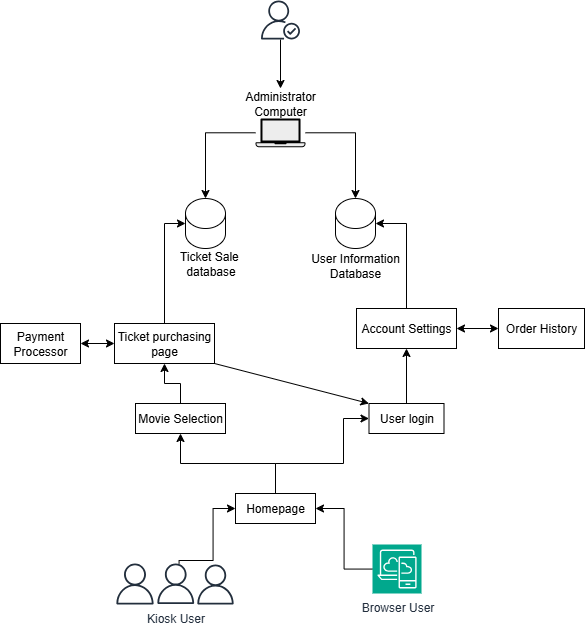

The diagram above was exported from draw.io. Its source (the exported page's mxGraphModel, read from the mxfile embedded in the PNG):
<mxGraphModel dx="1063" dy="564" grid="0" gridSize="10" guides="1" tooltips="1" connect="1" arrows="1" fold="1" page="1" pageScale="1" pageWidth="850" pageHeight="1100" math="0" shadow="0">
  <root>
    <mxCell id="0" />
    <mxCell id="1" parent="0" />
    <mxCell id="sA_CfWsT7xY391IYUl_x-42" style="edgeStyle=orthogonalEdgeStyle;rounded=0;orthogonalLoop=1;jettySize=auto;html=1;entryX=0;entryY=0.5;entryDx=0;entryDy=0;" edge="1" parent="1" source="sA_CfWsT7xY391IYUl_x-3" target="sA_CfWsT7xY391IYUl_x-32">
      <mxGeometry relative="1" as="geometry">
        <Array as="points">
          <mxPoint x="278.5" y="697" />
          <mxPoint x="312.5" y="697" />
          <mxPoint x="312.5" y="645" />
        </Array>
      </mxGeometry>
    </mxCell>
    <mxCell id="sA_CfWsT7xY391IYUl_x-3" value="Kiosk User" style="sketch=0;outlineConnect=0;fontColor=#232F3E;gradientColor=none;fillColor=#232F3D;strokeColor=none;dashed=0;verticalLabelPosition=bottom;verticalAlign=top;align=center;html=1;fontSize=12;fontStyle=0;aspect=fixed;pointerEvents=1;shape=mxgraph.aws4.user;" vertex="1" parent="1">
      <mxGeometry x="255" y="700" width="40.5" height="40.5" as="geometry" />
    </mxCell>
    <mxCell id="sA_CfWsT7xY391IYUl_x-60" style="edgeStyle=orthogonalEdgeStyle;rounded=0;orthogonalLoop=1;jettySize=auto;html=1;entryX=0.5;entryY=0;entryDx=0;entryDy=0;" edge="1" parent="1" source="sA_CfWsT7xY391IYUl_x-4" target="sA_CfWsT7xY391IYUl_x-20">
      <mxGeometry relative="1" as="geometry" />
    </mxCell>
    <mxCell id="sA_CfWsT7xY391IYUl_x-4" value="" style="sketch=0;outlineConnect=0;fontColor=#232F3E;gradientColor=none;fillColor=#232F3D;strokeColor=none;dashed=0;verticalLabelPosition=bottom;verticalAlign=top;align=center;html=1;fontSize=12;fontStyle=0;aspect=fixed;pointerEvents=1;shape=mxgraph.aws4.authenticated_user;" vertex="1" parent="1">
      <mxGeometry x="360.5" y="137" width="39" height="39" as="geometry" />
    </mxCell>
    <mxCell id="sA_CfWsT7xY391IYUl_x-5" value="" style="sketch=0;outlineConnect=0;fontColor=#232F3E;gradientColor=none;fillColor=#232F3D;strokeColor=none;dashed=0;verticalLabelPosition=bottom;verticalAlign=top;align=center;html=1;fontSize=12;fontStyle=0;aspect=fixed;pointerEvents=1;shape=mxgraph.aws4.user;" vertex="1" parent="1">
      <mxGeometry x="214" y="700" width="41" height="41" as="geometry" />
    </mxCell>
    <mxCell id="sA_CfWsT7xY391IYUl_x-6" value="" style="sketch=0;outlineConnect=0;fontColor=#232F3E;gradientColor=none;fillColor=#232F3D;strokeColor=none;dashed=0;verticalLabelPosition=bottom;verticalAlign=top;align=center;html=1;fontSize=12;fontStyle=0;aspect=fixed;pointerEvents=1;shape=mxgraph.aws4.user;" vertex="1" parent="1">
      <mxGeometry x="295" y="701" width="40" height="40" as="geometry" />
    </mxCell>
    <mxCell id="sA_CfWsT7xY391IYUl_x-43" style="edgeStyle=orthogonalEdgeStyle;rounded=0;orthogonalLoop=1;jettySize=auto;html=1;entryX=1;entryY=0.5;entryDx=0;entryDy=0;" edge="1" parent="1" source="sA_CfWsT7xY391IYUl_x-8" target="sA_CfWsT7xY391IYUl_x-32">
      <mxGeometry relative="1" as="geometry" />
    </mxCell>
    <mxCell id="sA_CfWsT7xY391IYUl_x-8" value="Browser User" style="sketch=0;points=[[0,0,0],[0.25,0,0],[0.5,0,0],[0.75,0,0],[1,0,0],[0,1,0],[0.25,1,0],[0.5,1,0],[0.75,1,0],[1,1,0],[0,0.25,0],[0,0.5,0],[0,0.75,0],[1,0.25,0],[1,0.5,0],[1,0.75,0]];outlineConnect=0;fontColor=#232F3E;fillColor=#01A88D;strokeColor=#ffffff;dashed=0;verticalLabelPosition=bottom;verticalAlign=top;align=center;html=1;fontSize=12;fontStyle=0;aspect=fixed;shape=mxgraph.aws4.resourceIcon;resIcon=mxgraph.aws4.desktop_and_app_streaming;" vertex="1" parent="1">
      <mxGeometry x="472" y="681" width="49" height="49" as="geometry" />
    </mxCell>
    <mxCell id="sA_CfWsT7xY391IYUl_x-10" value="" style="shape=cylinder3;whiteSpace=wrap;html=1;boundedLbl=1;backgroundOutline=1;size=15;" vertex="1" parent="1">
      <mxGeometry x="285" y="335" width="40" height="50" as="geometry" />
    </mxCell>
    <mxCell id="sA_CfWsT7xY391IYUl_x-11" value="" style="shape=cylinder3;whiteSpace=wrap;html=1;boundedLbl=1;backgroundOutline=1;size=15;" vertex="1" parent="1">
      <mxGeometry x="435" y="335" width="40" height="50" as="geometry" />
    </mxCell>
    <mxCell id="sA_CfWsT7xY391IYUl_x-17" value="" style="shape=mxgraph.networks2.icon;aspect=fixed;fillColor=#EDEDED;strokeColor=#000000;gradientColor=#5B6163;network2IconShadow=1;network2bgFillColor=none;labelPosition=center;verticalLabelPosition=bottom;align=center;verticalAlign=top;network2Icon=mxgraph.networks2.laptop;network2IconW=1;network2IconH=0.5734;" vertex="1" parent="1">
      <mxGeometry x="355" y="255" width="50" height="28.67" as="geometry" />
    </mxCell>
    <mxCell id="sA_CfWsT7xY391IYUl_x-18" style="edgeStyle=orthogonalEdgeStyle;rounded=0;orthogonalLoop=1;jettySize=auto;html=1;entryX=0.5;entryY=0;entryDx=0;entryDy=0;entryPerimeter=0;" edge="1" parent="1" source="sA_CfWsT7xY391IYUl_x-17" target="sA_CfWsT7xY391IYUl_x-11">
      <mxGeometry relative="1" as="geometry" />
    </mxCell>
    <mxCell id="sA_CfWsT7xY391IYUl_x-19" style="edgeStyle=orthogonalEdgeStyle;rounded=0;orthogonalLoop=1;jettySize=auto;html=1;entryX=0.5;entryY=0;entryDx=0;entryDy=0;entryPerimeter=0;" edge="1" parent="1" source="sA_CfWsT7xY391IYUl_x-17" target="sA_CfWsT7xY391IYUl_x-10">
      <mxGeometry relative="1" as="geometry" />
    </mxCell>
    <mxCell id="sA_CfWsT7xY391IYUl_x-20" value="Administrator&lt;div&gt;Computer&lt;/div&gt;" style="text;html=1;align=center;verticalAlign=middle;whiteSpace=wrap;rounded=0;" vertex="1" parent="1">
      <mxGeometry x="350" y="225" width="60" height="30" as="geometry" />
    </mxCell>
    <mxCell id="sA_CfWsT7xY391IYUl_x-21" value="Ticket purchasing page" style="rounded=0;whiteSpace=wrap;html=1;" vertex="1" parent="1">
      <mxGeometry x="214" y="460" width="100" height="40" as="geometry" />
    </mxCell>
    <mxCell id="sA_CfWsT7xY391IYUl_x-22" value="Account Settings" style="rounded=0;whiteSpace=wrap;html=1;" vertex="1" parent="1">
      <mxGeometry x="456" y="445" width="100" height="40" as="geometry" />
    </mxCell>
    <mxCell id="sA_CfWsT7xY391IYUl_x-23" value="Payment Processor" style="rounded=0;whiteSpace=wrap;html=1;" vertex="1" parent="1">
      <mxGeometry x="100" y="460" width="80" height="40" as="geometry" />
    </mxCell>
    <mxCell id="sA_CfWsT7xY391IYUl_x-47" style="edgeStyle=orthogonalEdgeStyle;rounded=0;orthogonalLoop=1;jettySize=auto;html=1;entryX=0.5;entryY=1;entryDx=0;entryDy=0;" edge="1" parent="1" source="sA_CfWsT7xY391IYUl_x-24" target="sA_CfWsT7xY391IYUl_x-21">
      <mxGeometry relative="1" as="geometry" />
    </mxCell>
    <mxCell id="sA_CfWsT7xY391IYUl_x-24" value="Movie Selection" style="rounded=0;whiteSpace=wrap;html=1;" vertex="1" parent="1">
      <mxGeometry x="235" y="540" width="90" height="30" as="geometry" />
    </mxCell>
    <mxCell id="sA_CfWsT7xY391IYUl_x-27" value="Ticket Sale&amp;nbsp;&lt;div&gt;database&lt;/div&gt;" style="text;html=1;align=center;verticalAlign=middle;resizable=0;points=[];autosize=1;strokeColor=none;fillColor=none;" vertex="1" parent="1">
      <mxGeometry x="270" y="379" width="80" height="41" as="geometry" />
    </mxCell>
    <mxCell id="sA_CfWsT7xY391IYUl_x-28" value="User Information Database" style="text;html=1;align=center;verticalAlign=middle;whiteSpace=wrap;rounded=0;" vertex="1" parent="1">
      <mxGeometry x="400" y="387" width="110" height="30" as="geometry" />
    </mxCell>
    <mxCell id="sA_CfWsT7xY391IYUl_x-44" value="" style="edgeStyle=orthogonalEdgeStyle;rounded=0;orthogonalLoop=1;jettySize=auto;html=1;" edge="1" parent="1" source="sA_CfWsT7xY391IYUl_x-32" target="sA_CfWsT7xY391IYUl_x-34">
      <mxGeometry relative="1" as="geometry">
        <Array as="points">
          <mxPoint x="375" y="600" />
          <mxPoint x="443" y="600" />
        </Array>
      </mxGeometry>
    </mxCell>
    <mxCell id="sA_CfWsT7xY391IYUl_x-48" style="edgeStyle=orthogonalEdgeStyle;rounded=0;orthogonalLoop=1;jettySize=auto;html=1;entryX=0.5;entryY=1;entryDx=0;entryDy=0;" edge="1" parent="1" source="sA_CfWsT7xY391IYUl_x-32" target="sA_CfWsT7xY391IYUl_x-24">
      <mxGeometry relative="1" as="geometry">
        <Array as="points">
          <mxPoint x="375" y="600" />
          <mxPoint x="280" y="600" />
        </Array>
      </mxGeometry>
    </mxCell>
    <mxCell id="sA_CfWsT7xY391IYUl_x-32" value="Homepage" style="rounded=0;whiteSpace=wrap;html=1;" vertex="1" parent="1">
      <mxGeometry x="335" y="630" width="80" height="30" as="geometry" />
    </mxCell>
    <mxCell id="sA_CfWsT7xY391IYUl_x-52" style="edgeStyle=orthogonalEdgeStyle;rounded=0;orthogonalLoop=1;jettySize=auto;html=1;entryX=0.5;entryY=1;entryDx=0;entryDy=0;" edge="1" parent="1" source="sA_CfWsT7xY391IYUl_x-34" target="sA_CfWsT7xY391IYUl_x-22">
      <mxGeometry relative="1" as="geometry" />
    </mxCell>
    <mxCell id="sA_CfWsT7xY391IYUl_x-34" value="User login" style="rounded=0;whiteSpace=wrap;html=1;" vertex="1" parent="1">
      <mxGeometry x="468.5" y="540" width="75" height="30" as="geometry" />
    </mxCell>
    <mxCell id="sA_CfWsT7xY391IYUl_x-51" value="" style="endArrow=classic;startArrow=classic;html=1;rounded=0;entryX=0;entryY=0.5;entryDx=0;entryDy=0;" edge="1" parent="1" source="sA_CfWsT7xY391IYUl_x-23" target="sA_CfWsT7xY391IYUl_x-21">
      <mxGeometry width="50" height="50" relative="1" as="geometry">
        <mxPoint x="180" y="530" as="sourcePoint" />
        <mxPoint x="210" y="490" as="targetPoint" />
      </mxGeometry>
    </mxCell>
    <mxCell id="sA_CfWsT7xY391IYUl_x-56" style="edgeStyle=orthogonalEdgeStyle;rounded=0;orthogonalLoop=1;jettySize=auto;html=1;entryX=1;entryY=0.5;entryDx=0;entryDy=0;entryPerimeter=0;" edge="1" parent="1" source="sA_CfWsT7xY391IYUl_x-22" target="sA_CfWsT7xY391IYUl_x-11">
      <mxGeometry relative="1" as="geometry" />
    </mxCell>
    <mxCell id="sA_CfWsT7xY391IYUl_x-57" style="edgeStyle=orthogonalEdgeStyle;rounded=0;orthogonalLoop=1;jettySize=auto;html=1;entryX=0;entryY=0.5;entryDx=0;entryDy=0;entryPerimeter=0;" edge="1" parent="1" source="sA_CfWsT7xY391IYUl_x-21" target="sA_CfWsT7xY391IYUl_x-10">
      <mxGeometry relative="1" as="geometry" />
    </mxCell>
    <mxCell id="sA_CfWsT7xY391IYUl_x-59" value="" style="endArrow=classic;html=1;rounded=0;exitX=1;exitY=1;exitDx=0;exitDy=0;entryX=0;entryY=0;entryDx=0;entryDy=0;" edge="1" parent="1" source="sA_CfWsT7xY391IYUl_x-21" target="sA_CfWsT7xY391IYUl_x-34">
      <mxGeometry width="50" height="50" relative="1" as="geometry">
        <mxPoint x="340" y="544" as="sourcePoint" />
        <mxPoint x="390" y="494" as="targetPoint" />
      </mxGeometry>
    </mxCell>
    <mxCell id="sA_CfWsT7xY391IYUl_x-61" value="Order History" style="rounded=0;whiteSpace=wrap;html=1;" vertex="1" parent="1">
      <mxGeometry x="598" y="445" width="86" height="40" as="geometry" />
    </mxCell>
    <mxCell id="sA_CfWsT7xY391IYUl_x-62" value="" style="endArrow=classic;startArrow=classic;html=1;rounded=0;entryX=0;entryY=0.5;entryDx=0;entryDy=0;exitX=1;exitY=0.5;exitDx=0;exitDy=0;" edge="1" parent="1" source="sA_CfWsT7xY391IYUl_x-22" target="sA_CfWsT7xY391IYUl_x-61">
      <mxGeometry width="50" height="50" relative="1" as="geometry">
        <mxPoint x="536" y="526" as="sourcePoint" />
        <mxPoint x="586" y="476" as="targetPoint" />
      </mxGeometry>
    </mxCell>
  </root>
</mxGraphModel>